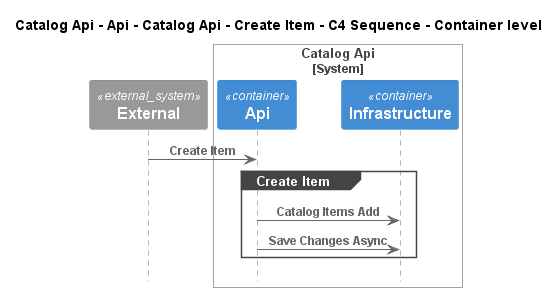

The diagram above was rendered by PlantUML. Its source (embedded in the PNG):
@startuml
!pragma layout smetana
!include ..\..\..\..\..\..\..\..\.c4s\C4_Sequence.puml

title Catalog Api - Api - Catalog Api - Create Item - C4 Sequence - Container level

System_Ext(C4InterFlow.SoftwareSystems.ExternalSystem, "External", "")

System_Boundary(dotnet.eShop.Architecture.SoftwareSystems.CatalogApi, "Catalog Api")
    Container(dotnet.eShop.Architecture.SoftwareSystems.CatalogApi.Containers.Api, "Api", "", "")
    Container(dotnet.eShop.Architecture.SoftwareSystems.CatalogApi.Containers.Infrastructure, "Infrastructure", "", "")
Boundary_End()

Rel(C4InterFlow.SoftwareSystems.ExternalSystem, dotnet.eShop.Architecture.SoftwareSystems.CatalogApi.Containers.Api, "Create Item")
group Create Item
Rel(dotnet.eShop.Architecture.SoftwareSystems.CatalogApi.Containers.Api, dotnet.eShop.Architecture.SoftwareSystems.CatalogApi.Containers.Infrastructure, "Catalog Items Add")
Rel(dotnet.eShop.Architecture.SoftwareSystems.CatalogApi.Containers.Api, dotnet.eShop.Architecture.SoftwareSystems.CatalogApi.Containers.Infrastructure, "Save Changes Async")
end


@enduml